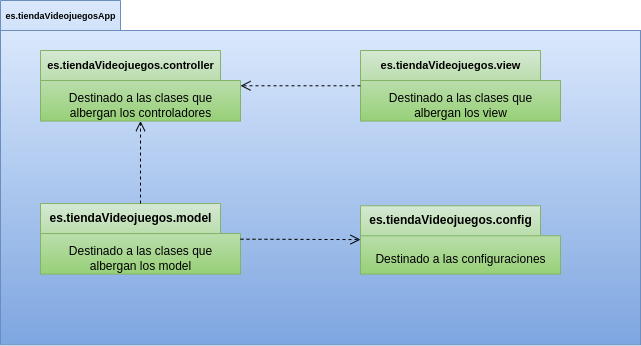

The diagram above was exported from draw.io. Its source (the exported page's mxGraphModel, read from the mxfile embedded in the PNG):
<mxGraphModel dx="1131" dy="427" grid="1" gridSize="10" guides="1" tooltips="1" connect="1" arrows="1" fold="1" page="1" pageScale="1" pageWidth="827" pageHeight="1169" background="#ffffff" math="0" shadow="0">
  <root>
    <mxCell id="0" />
    <mxCell id="1" parent="0" />
    <mxCell id="4" value="&lt;font style=&quot;font-size: 9px;&quot;&gt;es.tiendaVideojuegosApp&lt;/font&gt;" style="shape=folder;fontStyle=1;tabWidth=120;tabHeight=30;tabPosition=left;html=1;boundedLbl=1;labelInHeader=1;container=1;collapsible=0;fillColor=#dae8fc;gradientColor=#7ea6e0;strokeColor=#6c8ebf;" parent="1" vertex="1">
      <mxGeometry x="50" y="30" width="640" height="340" as="geometry" />
    </mxCell>
    <mxCell id="5" value="" style="html=1;resizeWidth=1;resizeHeight=1;part=1;connectable=0;allowArrows=0;deletable=0;fillColor=#dae8fc;gradientColor=#7ea6e0;strokeColor=#6c8ebf;" parent="4" vertex="1">
      <mxGeometry width="640" height="314.33962264150944" relative="1" as="geometry">
        <mxPoint y="30" as="offset" />
      </mxGeometry>
    </mxCell>
    <mxCell id="6" value="&lt;font style=&quot;font-size: 11px;&quot;&gt;es.tiendaVideojuegos.controller&lt;/font&gt;" style="shape=folder;fontStyle=1;tabWidth=180;tabHeight=30;tabPosition=left;html=1;boundedLbl=1;labelInHeader=1;container=1;collapsible=0;fillColor=#d5e8d4;gradientColor=#97d077;strokeColor=#82b366;" parent="4" vertex="1">
      <mxGeometry x="40" y="49.99547169811321" width="200" height="70.56603773584905" as="geometry" />
    </mxCell>
    <mxCell id="7" value="Destinado a las clases que &lt;br&gt;albergan los controladores" style="html=1;strokeColor=none;resizeWidth=1;resizeHeight=1;fillColor=none;part=1;connectable=0;allowArrows=0;deletable=0;" parent="6" vertex="1">
      <mxGeometry width="200" height="49.396226415094354" relative="1" as="geometry">
        <mxPoint y="30" as="offset" />
      </mxGeometry>
    </mxCell>
    <mxCell id="8" value="&lt;font style=&quot;font-size: 11px;&quot;&gt;es.tiendaVideojuegos.view&lt;/font&gt;" style="shape=folder;fontStyle=1;tabWidth=180;tabHeight=30;tabPosition=left;html=1;boundedLbl=1;labelInHeader=1;container=1;collapsible=0;fillColor=#d5e8d4;gradientColor=#97d077;strokeColor=#82b366;" parent="4" vertex="1">
      <mxGeometry x="360" y="49.99547169811321" width="200" height="70.56603773584905" as="geometry" />
    </mxCell>
    <mxCell id="9" value="Destinado a las clases que&lt;br&gt;albergan los view" style="html=1;strokeColor=none;resizeWidth=1;resizeHeight=1;fillColor=none;part=1;connectable=0;allowArrows=0;deletable=0;" parent="8" vertex="1">
      <mxGeometry width="200" height="49.39622641509435" relative="1" as="geometry">
        <mxPoint y="30" as="offset" />
      </mxGeometry>
    </mxCell>
    <mxCell id="10" value="&lt;font style=&quot;font-size: 12px;&quot;&gt;es.tiendaVideojuegos.model&lt;/font&gt;" style="shape=folder;fontStyle=1;tabWidth=180;tabHeight=30;tabPosition=left;html=1;boundedLbl=1;labelInHeader=1;container=1;collapsible=0;fillColor=#d5e8d4;gradientColor=#97d077;strokeColor=#82b366;" parent="4" vertex="1">
      <mxGeometry x="40" y="203.05056603773585" width="200" height="70.57245283018868" as="geometry" />
    </mxCell>
    <mxCell id="11" value="Destinado a las clases que&lt;br&gt;albergan los model" style="html=1;strokeColor=none;resizeWidth=1;resizeHeight=1;fillColor=none;part=1;connectable=0;allowArrows=0;deletable=0;" parent="10" vertex="1">
      <mxGeometry width="200" height="49.400716981132085" relative="1" as="geometry">
        <mxPoint y="30" as="offset" />
      </mxGeometry>
    </mxCell>
    <mxCell id="12" value="&lt;font style=&quot;font-size: 12px;&quot;&gt;es.tiendaVideojuegos.config&lt;/font&gt;" style="shape=folder;fontStyle=1;tabWidth=180;tabHeight=30;tabPosition=left;html=1;boundedLbl=1;labelInHeader=1;container=1;collapsible=0;fillColor=#d5e8d4;gradientColor=#97d077;strokeColor=#82b366;" parent="4" vertex="1">
      <mxGeometry x="360" y="205.28056603773584" width="200" height="68.34" as="geometry" />
    </mxCell>
    <mxCell id="13" value="Destinado a las configuraciones" style="html=1;strokeColor=none;resizeWidth=1;resizeHeight=1;fillColor=none;part=1;connectable=0;allowArrows=0;deletable=0;" parent="12" vertex="1">
      <mxGeometry width="200" height="47.83800000000001" relative="1" as="geometry">
        <mxPoint y="30" as="offset" />
      </mxGeometry>
    </mxCell>
    <mxCell id="18" value="" style="endArrow=open;startArrow=none;endFill=0;startFill=0;endSize=8;html=1;verticalAlign=bottom;dashed=1;labelBackgroundColor=none;" parent="4" source="8" target="6" edge="1">
      <mxGeometry width="160" relative="1" as="geometry">
        <mxPoint x="230" y="218.1132075471698" as="sourcePoint" />
        <mxPoint x="390" y="218.1132075471698" as="targetPoint" />
      </mxGeometry>
    </mxCell>
    <mxCell id="19" value="" style="endArrow=open;startArrow=none;endFill=0;startFill=0;endSize=8;html=1;verticalAlign=bottom;dashed=1;labelBackgroundColor=none;" parent="4" source="10" target="6" edge="1">
      <mxGeometry width="160" relative="1" as="geometry">
        <mxPoint x="370" y="73.77358490566037" as="sourcePoint" />
        <mxPoint x="250" y="73.77358490566037" as="targetPoint" />
      </mxGeometry>
    </mxCell>
    <mxCell id="20" value="" style="endArrow=open;startArrow=none;endFill=0;startFill=0;endSize=8;html=1;verticalAlign=bottom;dashed=1;labelBackgroundColor=none;" parent="4" source="10" target="12" edge="1">
      <mxGeometry width="160" relative="1" as="geometry">
        <mxPoint x="370" y="73.77358490566037" as="sourcePoint" />
        <mxPoint x="250" y="73.77358490566037" as="targetPoint" />
      </mxGeometry>
    </mxCell>
  </root>
</mxGraphModel>